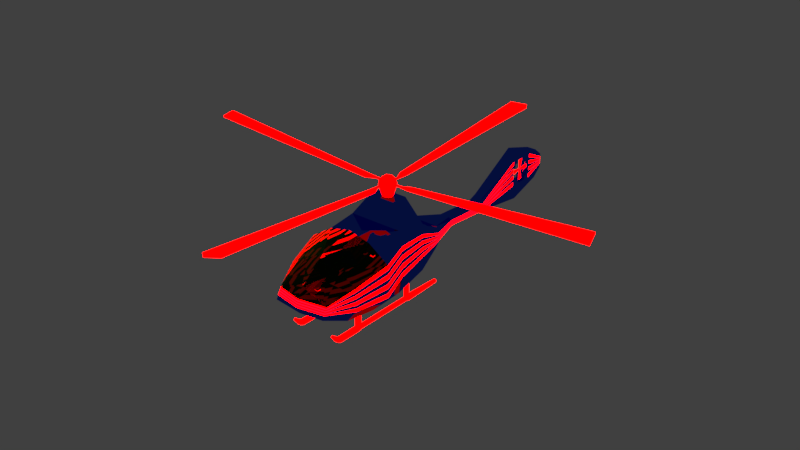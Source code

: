 # Source: Choper.blend  (saved by Blender 2.78.0; exported with 4.5.12 LTS)
import bpy
from mathutils import Matrix  # noqa: F401  (used for matrix-valued properties, if any)

bpy.ops.wm.read_factory_settings(use_empty=True)
scene = bpy.context.scene
scene.name = 'Scene'

# ---- collections
col_collection_1 = bpy.data.collections.new('Collection 1'); scene.collection.children.link(col_collection_1)

# ---- materials (node trees are filled in below, after node groups)
mat_material = bpy.data.materials.new('Material')
mat_material.alpha_threshold = 0.0
mat_material.roughness = 0.5
mat_material.line_color = (0.0, 0.0, 0.0, 1.0)
mat_material_001 = bpy.data.materials.new('Material.001')
mat_material_001.alpha_threshold = 0.0
mat_material_001.roughness = 0.5
mat_material_002 = bpy.data.materials.new('Material.002')
mat_material_002.alpha_threshold = 0.0
mat_material_002.roughness = 0.5

# ---- material node trees
mat_material.use_nodes = True; mat_material.node_tree.nodes.clear()
_N = mat_material.node_tree.nodes; _L = mat_material.node_tree.links
n0 = _N.new('ShaderNodeOutputMaterial'); n0.name = 'Material Output'; n0.location = (300, 300)
n1 = _N.new('ShaderNodeMixShader'); n1.name = 'Mix Shader'; n1.location = (10, 300)
n2 = _N.new('ShaderNodeBsdfAnisotropic'); n2.name = 'Glossy BSDF'; n2.location = (-190, 200)
n2.distribution = 'GGX'
n2.inputs[0].default_value = (0.0288, 0.04802, 0.8, 1.0)
n2.inputs[1].default_value = 0.0
n3 = _N.new('ShaderNodeBsdfAnisotropic'); n3.name = 'Glossy BSDF.001'; n3.location = (-190, 100)
n3.distribution = 'GGX'
n3.inputs[0].default_value = (0.01861, 0.1231, 0.9258, 1.0)
n3.inputs[1].default_value = 0.0
_L.new(n1.outputs[0], n0.inputs[0])
_L.new(n2.outputs[0], n1.inputs[1])
_L.new(n3.outputs[0], n1.inputs[2])
n0.is_active_output = True
mat_material_001.use_nodes = True; mat_material_001.node_tree.nodes.clear()
_N = mat_material_001.node_tree.nodes; _L = mat_material_001.node_tree.links
n0 = _N.new('ShaderNodeOutputMaterial'); n0.name = 'Material Output'; n0.location = (300, 300)
n1 = _N.new('ShaderNodeEmission'); n1.name = 'Emission'; n1.location = (10, 300)
n1.inputs[0].default_value = (0.8, 0.0, 0.0, 1.0)
n1.inputs[1].default_value = 11.6
_L.new(n1.outputs[0], n0.inputs[0])
n0.is_active_output = True
mat_material_002.use_nodes = True; mat_material_002.node_tree.nodes.clear()
_N = mat_material_002.node_tree.nodes; _L = mat_material_002.node_tree.links
n0 = _N.new('ShaderNodeOutputMaterial'); n0.name = 'Material Output'; n0.location = (300, 300)
n1 = _N.new('ShaderNodeBsdfGlass'); n1.name = 'Glass BSDF'; n1.location = (10, 300)
n1.distribution = 'BECKMANN'
n1.inputs[0].default_value = (0.2443, 0.8, 0.09584, 1.0)
n1.inputs[2].default_value = 1.3
_L.new(n1.outputs[0], n0.inputs[0])
n0.is_active_output = True

# ---- world
world_world = bpy.data.worlds.new('World'); scene.world = world_world
world_world.color = (0.05088, 0.05088, 0.05088)
world_world.use_sun_shadow = False
world_world.sun_shadow_jitter_overblur = 0.0
world_world.cycles.sampling_method = 'MANUAL'

# ---- meshes
me_cube_005 = bpy.data.meshes.new('Cube.005')
me_cube_005.from_pydata([(10.16, -13.1, 0.02625), (10.16, -13.1, 2.026), (10.16, -11.1, 0.02625), (10.16, -11.1, 2.026), (12.16, -13.1, 0.02625), (12.16, -13.1, 2.026), (12.16, -11.1, 0.02625), (12.16, -11.1, 2.026), (10.16, -11.1, -5.002), (10.16, -13.1, -4.586), (12.16, -11.1, -5.156), (12.16, -13.1, -4.586), (10.16, -11.1, -6.345), (10.16, -13.1, -6.76), (12.16, -11.1, -6.19), (12.16, -13.1, -6.76), (10.16, -23.56, -4.658), (12.16, -23.56, -4.658), (10.16, -24.34, -6.689), (12.16, -24.34, -6.689), (10.16, -24.97, -4.222), (12.16, -24.97, -4.222), (10.16, -26.5, -5.763), (12.16, -26.5, -5.763), (10.68, -28.35, -1.663), (11.64, -28.35, -1.663), (10.68, -29.08, -2.396), (11.64, -29.08, -2.396), (12.16, 20.38, -5.156), (10.16, 20.38, -5.002), (12.16, 20.38, -6.19), (10.16, 20.38, -6.345), (12.16, 21.78, -4.586), (10.16, 21.78, -4.586), (12.16, 21.78, -6.76), (10.16, 21.78, -6.76), (12.16, 20.38, 4.297), (10.16, 20.38, 4.297), (12.16, 21.78, 4.297), (10.16, 21.78, 4.297), (11.79, 42.39, -4.987), (10.53, 42.39, -4.987), (11.79, 42.39, -6.36), (10.53, 42.39, -6.36), (2.485, 119.7, 6.158), (13.58, -36.65, 10.7), (2.485, 119.7, 33.33), (12.12, -33.18, 17.28), (2.429e-06, 119.7, 6.158), (0.0, -36.65, 9.216), (3.239e-06, 119.7, 33.33), (-7.287e-06, -34.29, 20.95), (2.016, 88.44, 9.688), (1.353, 63.72, 11.18), (7.562, 46.74, 7.853), (13.58, 29.76, 6.158), (13.58, 12.78, 1.646), (13.58, -4.201, 0.8371), (13.58, -21.18, 3.269), (2.592, 88.44, 15.25), (2.485, 63.72, 16.79), (8.064, 46.74, 20.51), (13.58, 29.76, 29.95), (13.58, 12.78, 33.33), (11.14, -4.201, 33.33), (9.672, -21.18, 25.97), (1.677e-06, 88.44, 15.25), (3.612e-07, 63.72, 16.79), (-9.546e-07, 46.74, 20.51), (-2.27e-06, 29.76, 29.95), (-3.586e-06, 12.78, 33.33), (-4.902e-06, -4.201, 35.84), (-6.218e-06, -21.18, 31.33), (2.469e-07, -21.18, 1.783), (5.505e-07, -4.201, 0.8371), (8.542e-07, 12.78, 1.646), (1.158e-06, 29.76, 6.158), (1.461e-06, 46.74, 7.853), (1.765e-06, 63.72, 11.18), (2.069e-06, 88.44, 9.688), (2.485, 117.9, 13.89), (13.58, -35.66, 12.57), (-2.075e-06, -38.13, 12.57), (4.319, 88.44, 11.27), (4.145, 63.72, 12.77), (7.541, 46.74, 10.24), (13.58, 29.76, 12.93), (15.77, 12.78, 10.67), (21.87, -4.201, 10.09), (18.56, -21.18, 9.735), (2.485, 117.9, 27.34), (13.58, -33.95, 15.83), (-5.681e-06, -37.52, 16.66), (4.004, 88.44, 14.02), (4.186, 63.72, 15.55), (9.681, 46.74, 17.34), (13.58, 29.76, 24.71), (15.77, 12.78, 26.34), (21.87, -4.201, 26.17), (18.56, -21.18, 20.97), (6.788, 25.59, 43.05), (6.788, 16.95, 43.5), (-0.0008506, 25.59, 43.05), (-0.000851, 16.95, 43.5), (2.485, 131.9, 27.25), (2.485, 137.5, 27.94), (2.485, 137.5, 11.9), (0.0001108, 137.5, 11.9), (0.0001116, 137.5, 27.94), (0.0001114, 137.5, 24.41), (2.485, 131.8, 14.05), (0.000111, 137.5, 16.47), (2.485, 142.5, 22.19), (2.485, 142.5, 23.87), (2.485, 142.5, 16.25), (0.000141, 142.5, 16.25), (0.0001418, 142.5, 23.87), (0.0001416, 142.5, 22.19), (2.485, 142.5, 18.42), (0.0001412, 142.5, 18.42), (2.485, 124.9, 13.97), (2.485, 124.9, 27.29), (2.485, 128.6, 30.64), (5.663e-05, 128.6, 9.028), (5.744e-05, 128.6, 30.64), (2.485, 128.6, 9.028), (8.275e-05, 132.8, 25.18), (9.63e-05, 135.0, 24.82), (2.485, 126.4, 13.99), (2.485, 128.2, 14.01), (2.485, 129.9, 14.02), (6.94e-05, 130.6, 30.04), (8.295e-05, 132.8, 29.37), (9.65e-05, 135.0, 28.7), (2.485, 130.6, 9.661), (2.485, 132.8, 10.38), (2.485, 135.0, 11.1), (9.59e-05, 135.0, 16.11), (8.235e-05, 132.8, 15.79), (2.485, 129.9, 27.26), (2.485, 128.2, 27.27), (2.485, 126.4, 27.28), (2.485, 135.0, 28.7), (2.485, 132.8, 29.37), (2.485, 130.6, 30.04), (9.569e-05, 135.0, 11.1), (8.214e-05, 132.8, 10.38), (6.859e-05, 130.6, 9.661), (2.485, 123.2, 27.31), (2.485, 121.4, 27.32), (2.485, 119.7, 27.33), (2.485, 126.4, 31.31), (2.485, 124.2, 31.98), (2.485, 121.9, 32.65), (4.308e-05, 126.4, 8.311), (2.953e-05, 124.2, 7.593), (1.598e-05, 121.9, 6.875), (2.485, 119.7, 13.91), (2.485, 121.4, 13.93), (2.485, 123.1, 13.95), (1.679e-05, 121.9, 32.65), (3.034e-05, 124.2, 31.98), (4.389e-05, 126.4, 31.31), (2.485, 121.9, 6.875), (2.485, 124.2, 7.593), (2.485, 126.4, 8.311), (-5.166e-06, -37.61, 16.07), (-4.651e-06, -37.69, 15.49), (-4.136e-06, -37.78, 14.91), (-3.621e-06, -37.87, 14.32), (-3.105e-06, -37.96, 13.74), (-2.59e-06, -38.04, 13.16), (4.049, 88.44, 13.63), (4.094, 88.44, 13.24), (4.139, 88.44, 12.84), (4.184, 88.44, 12.45), (4.229, 88.44, 12.06), (4.274, 88.44, 11.67), (4.181, 63.72, 15.15), (4.175, 63.72, 14.76), (4.169, 63.72, 14.36), (4.163, 63.72, 13.96), (4.157, 63.72, 13.57), (4.151, 63.72, 13.17), (9.376, 46.74, 16.33), (9.07, 46.74, 15.32), (8.764, 46.74, 14.3), (8.458, 46.74, 13.29), (8.153, 46.74, 12.27), (7.847, 46.74, 11.26), (13.58, 29.76, 23.03), (13.58, 29.76, 21.34), (13.58, 29.76, 19.66), (13.58, 29.76, 17.98), (13.58, 29.76, 16.3), (13.58, 29.76, 14.62), (15.77, 12.78, 24.1), (15.77, 12.78, 21.86), (15.77, 12.78, 19.63), (15.77, 12.78, 17.39), (15.77, 12.78, 15.15), (15.77, 12.78, 12.91), (21.87, -4.201, 23.87), (21.87, -4.201, 21.57), (21.87, -4.201, 19.28), (21.87, -4.201, 16.98), (21.87, -4.201, 14.68), (21.87, -4.201, 12.39), (18.56, -21.18, 19.36), (18.56, -21.18, 17.76), (18.56, -21.18, 16.15), (18.56, -21.18, 14.55), (18.56, -21.18, 12.94), (18.56, -21.18, 11.34), (2.485, 117.9, 15.82), (2.485, 117.9, 17.74), (2.485, 117.9, 19.66), (2.485, 117.9, 21.58), (2.485, 117.9, 23.5), (2.485, 117.9, 25.42), (13.58, -35.42, 13.04), (13.58, -35.17, 13.5), (13.58, -34.93, 13.97), (13.58, -34.68, 14.43), (13.58, -34.44, 14.9), (13.58, -34.19, 15.36), (2.485, 131.8, 15.93), (2.485, 131.8, 17.82), (2.485, 131.9, 19.71), (2.485, 131.9, 21.59), (2.485, 131.9, 23.48), (2.485, 131.9, 25.36), (0.0001111, 137.5, 17.6), (0.0001111, 137.5, 18.74), (0.0001112, 137.5, 19.87), (0.0001113, 137.5, 21.0), (0.0001113, 137.5, 22.14), (0.0001114, 137.5, 23.27), (2.485, 142.5, 18.96), (2.485, 142.5, 19.49), (2.485, 142.5, 20.03), (2.485, 142.5, 20.57), (2.485, 142.5, 21.11), (2.485, 142.5, 21.65), (0.0001413, 142.5, 18.96), (0.0001413, 142.5, 19.49), (0.0001414, 142.5, 20.03), (0.0001414, 142.5, 20.57), (0.0001415, 142.5, 21.11), (0.0001415, 142.5, 21.65), (8.269e-05, 132.8, 23.84), (8.264e-05, 132.8, 22.5), (8.258e-05, 132.8, 21.16), (9.624e-05, 135.0, 23.57), (9.618e-05, 135.0, 22.33), (9.613e-05, 135.0, 21.08), (9.607e-05, 135.0, 19.84), (9.601e-05, 135.0, 18.6), (9.595e-05, 135.0, 17.35), (2.485, 128.2, 15.9), (2.485, 128.2, 25.38), (2.485, 129.9, 15.92), (2.485, 129.9, 17.81), (2.485, 129.9, 23.48), (2.485, 129.9, 25.37), (2.485, 119.7, 15.83), (2.485, 119.7, 17.75), (2.485, 119.7, 23.49), (2.485, 119.7, 25.41), (2.485, 121.4, 15.84), (2.485, 121.4, 25.4), (0.03277, 124.9, 13.97), (0.03277, 124.9, 27.29), (0.03278, 126.4, 13.99), (0.03279, 128.2, 14.01), (0.0328, 128.2, 27.27), (0.03278, 126.4, 27.28), (0.03276, 123.2, 27.31), (0.03274, 121.4, 27.32), (0.03274, 121.4, 13.93), (0.03275, 123.1, 13.95), (0.03271, 117.9, 17.74), (0.03271, 117.9, 19.66), (0.03272, 117.9, 21.58), (0.03272, 117.9, 23.5), (0.03282, 131.8, 17.82), (0.03282, 131.9, 19.71), (0.03282, 131.9, 21.59), (0.03282, 131.9, 23.48), (0.03279, 128.2, 15.9), (0.0328, 128.2, 25.38), (0.03281, 129.9, 15.92), (0.03281, 129.9, 17.81), (0.03281, 129.9, 23.48), (0.03281, 129.9, 25.37), (0.03273, 119.7, 15.83), (0.03273, 119.7, 17.75), (0.03273, 119.7, 23.49), (0.03273, 119.7, 25.41), (0.03274, 121.4, 15.84), (0.03274, 121.4, 25.4), (13.58, 29.76, 6.158), (13.58, 12.78, 1.646), (13.58, 29.76, 29.95), (13.58, 12.78, 33.33), (-2.27e-06, 29.76, 29.95), (-3.586e-06, 12.78, 33.33), (8.542e-07, 12.78, 1.646), (1.158e-06, 29.76, 6.158), (13.58, 29.76, 12.93), (15.77, 12.78, 10.67), (13.58, 29.76, 24.71), (15.77, 12.78, 26.34), (6.788, 25.59, 43.05), (6.788, 16.95, 43.5), (-0.0008506, 25.59, 43.05), (-0.000851, 16.95, 43.5), (13.58, 29.76, 23.03), (13.58, 29.76, 21.34), (13.58, 29.76, 19.66), (13.58, 29.76, 17.98), (13.58, 29.76, 16.3), (13.58, 29.76, 14.62), (15.77, 12.78, 24.1), (15.77, 12.78, 21.86), (15.77, 12.78, 19.63), (15.77, 12.78, 17.39), (15.77, 12.78, 15.15), (15.77, 12.78, 12.91)], [], [(0, 1, 3, 2), (2, 3, 7, 6), (6, 7, 5, 4), (4, 5, 1, 0), (0, 2, 8, 9), (7, 3, 1, 5), (8, 10, 28, 29), (6, 4, 11, 10), (4, 0, 9, 11), (2, 6, 10, 8), (12, 14, 15, 13), (10, 11, 15, 14), (9, 8, 12, 13), (9, 13, 18, 16), (16, 18, 22, 20), (13, 15, 19, 18), (11, 9, 16, 17), (15, 11, 17, 19), (23, 21, 25, 27), (18, 19, 23, 22), (19, 17, 21, 23), (17, 16, 20, 21), (25, 24, 26, 27), (21, 20, 24, 25), (20, 22, 26, 24), (22, 23, 27, 26), (31, 29, 33, 35), (10, 14, 30, 28), (12, 8, 29, 31), (14, 12, 31, 30), (32, 34, 42, 40), (30, 31, 35, 34), (28, 30, 34, 32), (33, 29, 37, 39), (37, 36, 38, 39), (32, 33, 39, 38), (28, 32, 38, 36), (29, 28, 36, 37), (41, 40, 42, 43), (33, 32, 40, 41), (35, 33, 41, 43), (34, 35, 43, 42), (99, 65, 47, 91), (142, 139, 104, 105), (91, 47, 51, 92), (65, 72, 51, 47), (58, 45, 49, 73), (44, 52, 79, 48), (52, 53, 78, 79), (53, 54, 77, 78), (54, 55, 76, 77), (56, 57, 74, 75), (57, 58, 73, 74), (46, 50, 66, 59), (59, 66, 67, 60), (60, 67, 68, 61), (61, 68, 69, 62), (63, 70, 71, 64), (64, 71, 72, 65), (90, 46, 59, 93), (93, 59, 60, 94), (94, 60, 61, 95), (95, 61, 62, 96), (97, 63, 64, 98), (98, 64, 65, 99), (57, 88, 89, 58), (56, 87, 88, 57), (54, 85, 86, 55), (53, 84, 85, 54), (52, 83, 84, 53), (44, 80, 83, 52), (45, 81, 82, 49), (261, 130, 110, 226), (58, 89, 81, 45), (253, 127, 109, 237), (202, 98, 99, 208), (196, 97, 98, 202), (184, 95, 96, 190), (178, 94, 95, 184), (172, 93, 94, 178), (219, 90, 93, 172), (225, 91, 92, 166), (208, 99, 91, 225), (62, 69, 102, 100), (70, 63, 101, 103), (110, 106, 114, 118), (237, 109, 117, 249), (106, 107, 115, 114), (145, 137, 111, 107), (127, 133, 108, 109), (130, 136, 106, 110), (133, 142, 105, 108), (136, 145, 107, 106), (118, 114, 115, 119), (238, 118, 119, 244), (113, 112, 117, 116), (108, 105, 113, 116), (105, 104, 112, 113), (226, 110, 118, 238), (107, 111, 119, 115), (109, 108, 116, 117), (165, 154, 123, 125), (162, 151, 122, 124), (159, 165, 125, 120), (151, 148, 121, 122), (125, 123, 147, 134), (134, 147, 146, 135), (135, 146, 145, 136), (124, 122, 144, 131), (131, 144, 143, 132), (132, 143, 142, 133), (120, 125, 134, 128), (128, 134, 135, 129), (129, 135, 136, 130), (126, 132, 133, 127), (146, 138, 137, 145), (250, 126, 127, 253), (259, 129, 130, 261), (122, 121, 141, 144), (144, 141, 140, 143), (143, 140, 139, 142), (46, 90, 150, 153), (153, 150, 149, 152), (152, 149, 148, 151), (214, 80, 157, 265), (265, 157, 158, 269), (80, 44, 163, 157), (157, 163, 164, 158), (158, 164, 165, 159), (50, 46, 153, 160), (160, 153, 152, 161), (161, 152, 151, 162), (44, 48, 156, 163), (163, 156, 155, 164), (164, 155, 154, 165), (150, 268, 270, 149), (90, 219, 268, 150), (219, 218, 267, 268), (215, 214, 265, 266), (140, 260, 264, 139), (252, 251, 254, 255), (251, 250, 253, 254), (104, 231, 243, 112), (231, 230, 242, 243), (230, 229, 241, 242), (229, 228, 240, 241), (228, 227, 239, 240), (227, 226, 238, 239), (112, 243, 249, 117), (243, 242, 248, 249), (242, 241, 247, 248), (241, 240, 246, 247), (240, 239, 245, 246), (239, 238, 244, 245), (111, 232, 244, 119), (232, 233, 245, 244), (233, 234, 246, 245), (234, 235, 247, 246), (235, 236, 248, 247), (236, 237, 249, 248), (89, 213, 220, 81), (213, 212, 221, 220), (212, 211, 222, 221), (211, 210, 223, 222), (210, 209, 224, 223), (209, 208, 225, 224), (81, 220, 171, 82), (220, 221, 170, 171), (221, 222, 169, 170), (222, 223, 168, 169), (223, 224, 167, 168), (224, 225, 166, 167), (80, 214, 177, 83), (214, 215, 176, 177), (215, 216, 175, 176), (216, 217, 174, 175), (217, 218, 173, 174), (218, 219, 172, 173), (83, 177, 183, 84), (177, 176, 182, 183), (176, 175, 181, 182), (175, 174, 180, 181), (174, 173, 179, 180), (173, 172, 178, 179), (84, 183, 189, 85), (183, 182, 188, 189), (182, 181, 187, 188), (181, 180, 186, 187), (180, 179, 185, 186), (179, 178, 184, 185), (85, 189, 195, 86), (189, 188, 194, 195), (188, 187, 193, 194), (187, 186, 192, 193), (186, 185, 191, 192), (185, 184, 190, 191), (87, 201, 207, 88), (201, 200, 206, 207), (200, 199, 205, 206), (199, 198, 204, 205), (198, 197, 203, 204), (197, 196, 202, 203), (88, 207, 213, 89), (207, 206, 212, 213), (206, 205, 211, 212), (205, 204, 210, 211), (204, 203, 209, 210), (203, 202, 208, 209), (137, 258, 232, 111), (258, 257, 233, 232), (257, 256, 234, 233), (256, 255, 235, 234), (255, 254, 236, 235), (254, 253, 237, 236), (139, 264, 231, 104), (264, 263, 230, 231), (262, 261, 226, 227), (141, 121, 272, 276), (264, 260, 290, 294), (259, 261, 291, 289), (261, 262, 292, 291), (263, 264, 294, 293), (260, 140, 275, 290), (230, 263, 293, 288), (149, 270, 300, 278), (266, 265, 295, 296), (262, 227, 285, 292), (268, 267, 297, 298), (158, 159, 280, 279), (269, 158, 279, 299), (270, 268, 298, 300), (265, 269, 299, 295), (121, 148, 277, 272), (227, 228, 286, 285), (140, 141, 276, 275), (148, 149, 278, 277), (228, 229, 287, 286), (120, 128, 273, 271), (216, 215, 281, 282), (267, 218, 284, 297), (229, 230, 288, 287), (128, 129, 274, 273), (217, 216, 282, 283), (215, 266, 296, 281), (218, 217, 283, 284), (159, 120, 271, 280), (129, 259, 289, 274), (301, 302, 307, 308), (305, 306, 316, 315), (311, 303, 304, 312), (301, 309, 310, 302), (317, 311, 312, 323), (313, 315, 316, 314), (304, 303, 313, 314), (309, 322, 328, 310), (322, 321, 327, 328), (321, 320, 326, 327), (320, 319, 325, 326), (319, 318, 324, 325), (318, 317, 323, 324)])
me_cube_005.polygons.foreach_set('material_index', [1, 1, 1, 1, 1, 0, 1, 1, 1, 1, 1, 1, 1, 1, 1, 1, 1, 1, 1, 1, 1, 1, 1, 1, 1, 1, 1, 1, 1, 1, 1, 1, 1, 1, 0, 1, 1, 1, 1, 1, 1, 1, 2, 0, 2, 2, 2, 0, 0, 0, 0, 0, 0, 0, 0, 0, 0, 0, 2, 0, 0, 0, 0, 0, 2, 0, 0, 0, 0, 0, 0, 0, 0, 0, 0, 1, 1, 1, 1, 1, 1, 1, 1, 0, 0, 0, 0, 0, 0, 0, 0, 0, 0, 0, 1, 0, 0, 0, 1, 0, 0, 0, 0, 0, 0, 0, 0, 0, 0, 0, 0, 0, 0, 0, 0, 0, 0, 0, 0, 0, 0, 0, 0, 0, 0, 0, 0, 0, 0, 0, 0, 0, 0, 0, 0, 0, 0, 0, 0, 0, 0, 0, 1, 0, 1, 0, 1, 0, 1, 0, 1, 0, 1, 0, 0, 0, 0, 0, 0, 0, 1, 0, 1, 0, 1, 0, 1, 0, 1, 0, 1, 0, 1, 0, 1, 0, 1, 0, 1, 0, 1, 0, 1, 0, 1, 0, 1, 0, 1, 0, 1, 0, 1, 0, 1, 0, 1, 0, 1, 0, 1, 0, 1, 0, 1, 0, 1, 0, 0, 0, 0, 0, 0, 0, 0, 0, 0, 0, 0, 0, 0, 0, 0, 0, 0, 0, 0, 0, 0, 0, 0, 0, 0, 0, 0, 0, 0, 0, 0, 0, 0, 0, 0, 0, 0, 0, 0, 0, 0, 0, 0, 1, 0, 0, 1, 0, 1, 0, 1, 0])
me_cube_005.materials.append(mat_material)
me_cube_005.materials.append(mat_material_001)
me_cube_005.materials.append(mat_material_002)
me_cube_005.use_remesh_preserve_volume = False
me_cube_005.use_remesh_preserve_attributes = False
me_cube_005.use_mirror_vertex_groups = False
me_cube_005.update()
me_icosphere_001 = bpy.data.meshes.new('Icosphere.001')
me_icosphere_001.from_pydata([(2.726, 0.7014, 0.08178), (2.783, 2.858, 0.1586), (23.69, 1.202, 1.618), (23.69, 5.655, 1.835), (2.686, -0.1489, 0.03521), (2.743, -2.189, 0.2051), (24.23, -0.6022, 1.282), (24.23, -5.267, 1.762), (1.745, 0.1776, 0.0772), (1.745, 0.1776, 0.1631), (1.705, -0.09209, 0.1631), (1.705, -0.09209, 0.0772), (0.7391, 0.1776, 0.0772), (0.7391, 0.1776, 0.1631), (0.7391, -0.09209, 0.1631), (0.7391, -0.09209, 0.0772), (-2.669, -0.4306, 0.08178), (-2.726, -2.685, 0.1586), (-23.63, -0.9312, 1.618), (-23.63, -5.586, 1.835), (-2.629, 0.4197, 0.03521), (-2.686, 2.552, 0.2051), (-24.17, 0.873, 1.282), (-24.17, 5.745, 1.762), (-1.687, 0.09322, 0.0772), (-1.687, 0.09322, 0.1631), (-1.647, 0.3629, 0.1631), (-1.647, 0.3629, 0.0772), (-0.6819, 0.09322, 0.0772), (-0.6819, 0.09322, 0.1631), (-0.6819, 0.3629, 0.1631), (-0.6819, 0.3629, 0.0772), (0.5842, -2.641, 0.08173), (2.545, -2.698, 0.1585), (1.085, -23.6, 1.618), (5.13, -23.6, 1.835), (-0.2661, -2.601, 0.03516), (-2.121, -2.658, 0.2051), (-0.7193, -24.14, 1.282), (-4.966, -24.14, 1.762), (0.06043, -1.66, 0.07715), (0.06043, -1.66, 0.1631), (-0.2092, -1.62, 0.1631), (-0.2092, -1.62, 0.07715), (0.06043, -0.6541, 0.07715), (0.06043, -0.6541, 0.1631), (-0.2092, -0.6541, 0.1631), (-0.2092, -0.6541, 0.07715), (5.463e-07, 4.149e-09, -1.775), (0.4549, -0.3305, -1.427), (-0.1738, -0.5348, -1.427), (-0.5623, 4.149e-09, -1.427), (-0.1738, 0.5348, -1.427), (0.4549, 0.3305, -1.427), (0.2764, -0.8506, 0.4472), (-0.7236, -0.5257, 0.4472), (-0.7236, 0.5257, 0.4472), (0.2764, 0.8506, 0.4472), (0.8944, 0.0, 0.4472), (0.0, 0.0, 1.0), (-0.1021, -0.3144, -1.681), (0.2674, -0.1943, -1.681), (0.1653, -0.5086, -1.476), (0.5348, 4.149e-09, -1.476), (0.2674, 0.1943, -1.681), (-0.3305, 4.149e-09, -1.681), (-0.4327, -0.3144, -1.476), (-0.1021, 0.3144, -1.681), (-0.4327, 0.3144, -1.476), (0.1653, 0.5086, -1.476), (0.9511, -0.309, 0.0), (0.9511, 0.309, 0.0), (0.0, -1.0, 0.0), (0.5878, -0.809, 0.0), (-0.9511, -0.309, 0.0), (-0.5878, -0.809, 0.0), (-0.5878, 0.809, 0.0), (-0.9511, 0.309, 0.0), (0.5878, 0.809, 0.0), (0.0, 1.0, 0.0), (0.6882, -0.5, 0.5257), (-0.2629, -0.809, 0.5257), (-0.8506, 0.0, 0.5257), (-0.2629, 0.809, 0.5257), (0.6882, 0.5, 0.5257), (0.1625, -0.5, 0.8507), (0.5257, 0.0, 0.8507), (-0.4253, -0.309, 0.8507), (-0.4253, 0.309, 0.8507), (0.1625, 0.5, 0.8507), (-2.346, 2.605, 0.08341), (-1.103, 2.662, 0.1602), (-4.965, 23.57, 1.62), (-2.149, 23.57, 1.837), (2.101, 2.565, 0.03684), (0.7856, 2.622, 0.2068), (4.471, 24.11, 1.284), (1.937, 24.11, 1.763), (-0.05991, 1.623, 0.07883), (-0.05991, 1.623, 0.1648), (0.2097, 1.583, 0.1648), (0.2097, 1.583, 0.07883), (-0.05991, 0.618, 0.07883), (-0.05991, 0.618, 0.1648), (0.2097, 0.618, 0.1648), (0.2097, 0.618, 0.07883)], [], [(0, 1, 3, 2), (2, 3, 7, 6), (6, 7, 5, 4), (4, 5, 10, 11), (2, 6, 4, 0), (7, 3, 1, 5), (8, 11, 15, 12), (1, 0, 8, 9), (0, 4, 11, 8), (5, 1, 9, 10), (15, 14, 13, 12), (9, 8, 12, 13), (10, 9, 13, 14), (11, 10, 14, 15), (16, 17, 19, 18), (18, 19, 23, 22), (22, 23, 21, 20), (20, 21, 26, 27), (18, 22, 20, 16), (23, 19, 17, 21), (24, 27, 31, 28), (17, 16, 24, 25), (16, 20, 27, 24), (21, 17, 25, 26), (31, 30, 29, 28), (25, 24, 28, 29), (26, 25, 29, 30), (27, 26, 30, 31), (32, 33, 35, 34), (34, 35, 39, 38), (38, 39, 37, 36), (36, 37, 42, 43), (34, 38, 36, 32), (39, 35, 33, 37), (40, 43, 47, 44), (33, 32, 40, 41), (32, 36, 43, 40), (37, 33, 41, 42), (47, 46, 45, 44), (41, 40, 44, 45), (42, 41, 45, 46), (43, 42, 46, 47), (48, 61, 60), (49, 61, 63), (48, 60, 65), (48, 65, 67), (48, 67, 64), (49, 63, 70), (50, 62, 72), (51, 66, 74), (52, 68, 76), (53, 69, 78), (49, 70, 73), (50, 72, 75), (51, 74, 77), (52, 76, 79), (53, 78, 71), (54, 80, 85), (55, 81, 87), (56, 82, 88), (57, 83, 89), (58, 84, 86), (86, 89, 59), (86, 84, 89), (84, 57, 89), (89, 88, 59), (89, 83, 88), (83, 56, 88), (88, 87, 59), (88, 82, 87), (82, 55, 87), (87, 85, 59), (87, 81, 85), (81, 54, 85), (85, 86, 59), (85, 80, 86), (80, 58, 86), (71, 84, 58), (71, 78, 84), (78, 57, 84), (79, 83, 57), (79, 76, 83), (76, 56, 83), (77, 82, 56), (77, 74, 82), (74, 55, 82), (75, 81, 55), (75, 72, 81), (72, 54, 81), (73, 80, 54), (73, 70, 80), (70, 58, 80), (78, 79, 57), (78, 69, 79), (69, 52, 79), (76, 77, 56), (76, 68, 77), (68, 51, 77), (74, 75, 55), (74, 66, 75), (66, 50, 75), (72, 73, 54), (72, 62, 73), (62, 49, 73), (70, 71, 58), (70, 63, 71), (63, 53, 71), (64, 69, 53), (64, 67, 69), (67, 52, 69), (67, 68, 52), (67, 65, 68), (65, 51, 68), (65, 66, 51), (65, 60, 66), (60, 50, 66), (63, 64, 53), (63, 61, 64), (61, 48, 64), (60, 62, 50), (60, 61, 62), (61, 49, 62), (90, 91, 93, 92), (92, 93, 97, 96), (96, 97, 95, 94), (94, 95, 100, 101), (92, 96, 94, 90), (97, 93, 91, 95), (98, 101, 105, 102), (91, 90, 98, 99), (90, 94, 101, 98), (95, 91, 99, 100), (105, 104, 103, 102), (99, 98, 102, 103), (100, 99, 103, 104), (101, 100, 104, 105)])
me_icosphere_001.materials.append(mat_material_001)
me_icosphere_001.use_remesh_preserve_volume = False
me_icosphere_001.use_remesh_preserve_attributes = False
me_icosphere_001.use_mirror_vertex_groups = False
me_icosphere_001.update()
me_icosphere = bpy.data.meshes.new('Icosphere')
me_icosphere.from_pydata([(2.726, 0.7014, 0.08178), (2.783, 0.7014, 0.1586), (23.69, 1.202, 1.618), (23.69, 1.173, 1.835), (2.686, -0.1489, 0.03521), (2.743, -0.1489, 0.2051), (24.23, -0.6022, 1.282), (24.23, -0.6675, 1.762), (1.745, 0.1776, 0.0772), (1.745, 0.1776, 0.1631), (1.705, -0.09209, 0.1631), (1.705, -0.09209, 0.0772), (0.7391, 0.1776, 0.0772), (0.7391, 0.1776, 0.1631), (0.7391, -0.09209, 0.1631), (0.7391, -0.09209, 0.0772), (-2.669, -0.4306, 0.08178), (-2.726, -0.4306, 0.1586), (-23.63, -0.9312, 1.618), (-23.63, -0.9018, 1.835), (-2.629, 0.4197, 0.03521), (-2.686, 0.4197, 0.2051), (-24.17, 0.873, 1.282), (-24.17, 0.9382, 1.762), (-1.687, 0.09322, 0.0772), (-1.687, 0.09322, 0.1631), (-1.647, 0.3629, 0.1631), (-1.647, 0.3629, 0.0772), (-0.6819, 0.09322, 0.0772), (-0.6819, 0.09322, 0.1631), (-0.6819, 0.3629, 0.1631), (-0.6819, 0.3629, 0.0772), (0.5842, -2.641, 0.08173), (0.5842, -2.698, 0.1585), (1.085, -23.6, 1.618), (1.055, -23.6, 1.835), (-0.2661, -2.601, 0.03516), (-0.2661, -2.658, 0.2051), (-0.7193, -24.14, 1.282), (-0.7846, -24.14, 1.762), (0.06043, -1.66, 0.07715), (0.06043, -1.66, 0.1631), (-0.2092, -1.62, 0.1631), (-0.2092, -1.62, 0.07715), (0.06043, -0.6541, 0.07715), (0.06043, -0.6541, 0.1631), (-0.2092, -0.6541, 0.1631), (-0.2092, -0.6541, 0.07715), (5.463e-07, 4.149e-09, -1.775), (0.4549, -0.3305, -1.427), (-0.1738, -0.5348, -1.427), (-0.5623, 4.149e-09, -1.427), (-0.1738, 0.5348, -1.427), (0.4549, 0.3305, -1.427), (0.2764, -0.8506, 0.4472), (-0.7236, -0.5257, 0.4472), (-0.7236, 0.5257, 0.4472), (0.2764, 0.8506, 0.4472), (0.8944, 0.0, 0.4472), (0.0, 0.0, 1.0), (-0.1021, -0.3144, -1.681), (0.2674, -0.1943, -1.681), (0.1653, -0.5086, -1.476), (0.5348, 4.149e-09, -1.476), (0.2674, 0.1943, -1.681), (-0.3305, 4.149e-09, -1.681), (-0.4327, -0.3144, -1.476), (-0.1021, 0.3144, -1.681), (-0.4327, 0.3144, -1.476), (0.1653, 0.5086, -1.476), (0.9511, -0.309, 0.0), (0.9511, 0.309, 0.0), (0.0, -1.0, 0.0), (0.5878, -0.809, 0.0), (-0.9511, -0.309, 0.0), (-0.5878, -0.809, 0.0), (-0.5878, 0.809, 0.0), (-0.9511, 0.309, 0.0), (0.5878, 0.809, 0.0), (0.0, 1.0, 0.0), (0.6882, -0.5, 0.5257), (-0.2629, -0.809, 0.5257), (-0.8506, 0.0, 0.5257), (-0.2629, 0.809, 0.5257), (0.6882, 0.5, 0.5257), (0.1625, -0.5, 0.8507), (0.5257, 0.0, 0.8507), (-0.4253, -0.309, 0.8507), (-0.4253, 0.309, 0.8507), (0.1625, 0.5, 0.8507), (-0.5837, 2.605, 0.08341), (-0.5837, 2.662, 0.1602), (-1.084, 23.57, 1.62), (-1.055, 23.57, 1.837), (0.2666, 2.565, 0.03684), (0.2666, 2.622, 0.2068), (0.7199, 24.11, 1.284), (0.7851, 24.11, 1.763), (-0.05991, 1.623, 0.07883), (-0.05991, 1.623, 0.1648), (0.2097, 1.583, 0.1648), (0.2097, 1.583, 0.07883), (-0.05991, 0.618, 0.07883), (-0.05991, 0.618, 0.1648), (0.2097, 0.618, 0.1648), (0.2097, 0.618, 0.07883)], [], [(0, 1, 3, 2), (2, 3, 7, 6), (6, 7, 5, 4), (4, 5, 10, 11), (2, 6, 4, 0), (7, 3, 1, 5), (8, 11, 15, 12), (1, 0, 8, 9), (0, 4, 11, 8), (5, 1, 9, 10), (15, 14, 13, 12), (9, 8, 12, 13), (10, 9, 13, 14), (11, 10, 14, 15), (16, 17, 19, 18), (18, 19, 23, 22), (22, 23, 21, 20), (20, 21, 26, 27), (18, 22, 20, 16), (23, 19, 17, 21), (24, 27, 31, 28), (17, 16, 24, 25), (16, 20, 27, 24), (21, 17, 25, 26), (31, 30, 29, 28), (25, 24, 28, 29), (26, 25, 29, 30), (27, 26, 30, 31), (32, 33, 35, 34), (34, 35, 39, 38), (38, 39, 37, 36), (36, 37, 42, 43), (34, 38, 36, 32), (39, 35, 33, 37), (40, 43, 47, 44), (33, 32, 40, 41), (32, 36, 43, 40), (37, 33, 41, 42), (47, 46, 45, 44), (41, 40, 44, 45), (42, 41, 45, 46), (43, 42, 46, 47), (48, 61, 60), (49, 61, 63), (48, 60, 65), (48, 65, 67), (48, 67, 64), (49, 63, 70), (50, 62, 72), (51, 66, 74), (52, 68, 76), (53, 69, 78), (49, 70, 73), (50, 72, 75), (51, 74, 77), (52, 76, 79), (53, 78, 71), (54, 80, 85), (55, 81, 87), (56, 82, 88), (57, 83, 89), (58, 84, 86), (86, 89, 59), (86, 84, 89), (84, 57, 89), (89, 88, 59), (89, 83, 88), (83, 56, 88), (88, 87, 59), (88, 82, 87), (82, 55, 87), (87, 85, 59), (87, 81, 85), (81, 54, 85), (85, 86, 59), (85, 80, 86), (80, 58, 86), (71, 84, 58), (71, 78, 84), (78, 57, 84), (79, 83, 57), (79, 76, 83), (76, 56, 83), (77, 82, 56), (77, 74, 82), (74, 55, 82), (75, 81, 55), (75, 72, 81), (72, 54, 81), (73, 80, 54), (73, 70, 80), (70, 58, 80), (78, 79, 57), (78, 69, 79), (69, 52, 79), (76, 77, 56), (76, 68, 77), (68, 51, 77), (74, 75, 55), (74, 66, 75), (66, 50, 75), (72, 73, 54), (72, 62, 73), (62, 49, 73), (70, 71, 58), (70, 63, 71), (63, 53, 71), (64, 69, 53), (64, 67, 69), (67, 52, 69), (67, 68, 52), (67, 65, 68), (65, 51, 68), (65, 66, 51), (65, 60, 66), (60, 50, 66), (63, 64, 53), (63, 61, 64), (61, 48, 64), (60, 62, 50), (60, 61, 62), (61, 49, 62), (90, 91, 93, 92), (92, 93, 97, 96), (96, 97, 95, 94), (94, 95, 100, 101), (92, 96, 94, 90), (97, 93, 91, 95), (98, 101, 105, 102), (91, 90, 98, 99), (90, 94, 101, 98), (95, 91, 99, 100), (105, 104, 103, 102), (99, 98, 102, 103), (100, 99, 103, 104), (101, 100, 104, 105)])
me_icosphere.materials.append(mat_material_001)
me_icosphere.use_remesh_preserve_volume = False
me_icosphere.use_remesh_preserve_attributes = False
me_icosphere.use_mirror_vertex_groups = False
me_icosphere.update()

# ---- objects
ob_cube_001 = bpy.data.objects.new('Cube.001', me_cube_005)
ob_icosphere_001 = bpy.data.objects.new('Icosphere.001', me_icosphere_001)
ob_icosphere = bpy.data.objects.new('Icosphere', me_icosphere)

# ---- transforms, parenting, visibility, modifiers, constraints
ob_cube_001.location = (0.0, -2.425, -1.453)
ob_cube_001.scale = (0.07361, 0.07361, 0.07361)
ob_cube_001.lineart.crease_threshold = 0.0
_m = ob_cube_001.modifiers.new('Mirror', 'MIRROR')
ob_icosphere_001.location = (0.1019, 6.77, 0.07759)
ob_icosphere_001.rotation_euler = (-0.0, 1.571, 0.0)
ob_icosphere_001.scale = (0.01733, 0.01733, 0.01733)
ob_icosphere_001.lineart.crease_threshold = 0.0
ob_icosphere.location = (0.0, -0.8468, 2.15)
ob_icosphere.scale = (0.3179, 0.3179, 0.3179)
ob_icosphere.lineart.crease_threshold = 0.0

# ---- collection membership
col_collection_1.objects.link(ob_cube_001)
col_collection_1.objects.link(ob_icosphere_001)
col_collection_1.objects.link(ob_icosphere)

# ---- scene / render settings (as saved in the file)
scene.frame_start = 1; scene.frame_end = 250; scene.frame_set(1)
scene.render.engine = 'CYCLES'
scene.render.resolution_percentage = 50
scene.render.dither_intensity = 0.0
scene.cycles.use_denoising = False
scene.cycles.samples = 128
scene.cycles.sampling_pattern = 'TABULATED_SOBOL'
scene.cycles.light_sampling_threshold = 0.0
scene.cycles.use_adaptive_sampling = False
scene.cycles.use_light_tree = False
scene.cycles.blur_glossy = 0.0
scene.cycles.sample_clamp_indirect = 0.0
scene.view_settings.view_transform = 'Standard'
bpy.context.view_layer.update()

# ---- added for rendering (the .blend has no active camera): camera
cam_auto = bpy.data.cameras.new('AutoCamera')
cam_auto.lens = 50.0
cam_auto.sensor_width = 36.0
cam_auto.clip_end = 1000.0
ob_auto_camera = bpy.data.objects.new('AutoCamera', cam_auto)
scene.collection.objects.link(ob_auto_camera)
ob_auto_camera.location = (21.3855, -25.8808, 17.4925)
ob_auto_camera.rotation_euler = (1.09748, -7.21219e-08, 0.694738)
scene.camera = ob_auto_camera
bpy.context.view_layer.update()
